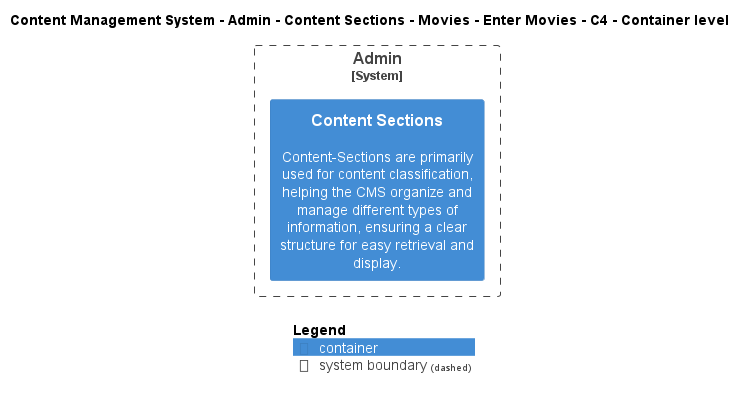

The diagram above was rendered by PlantUML. Its source (embedded in the PNG):
@startuml
!include ..\..\..\..\..\..\..\..\..\.c4s\C4_Container.puml

AddElementTag("c4interflow:lifecycle:new", $bgColor=green, $fontColor=#ffffff, $borderColor=green, $shadowing="False")
AddElementTag("c4interflow:lifecycle:changed", $bgColor=orange, $fontColor=#ffffff, $borderColor=orange, $shadowing="False")
AddElementTag("c4interflow:lifecycle:removed", $bgColor=red, $fontColor=#ffffff, $borderColor=red, $shadowing="False")

AddRelTag("c4interflow:lifecycle:new", $textColor=green, $lineColor=green)
AddRelTag("c4interflow:lifecycle:changed", $textColor=orange, $lineColor=orange)
AddRelTag("c4interflow:lifecycle:removed", $textColor=red, $lineColor=red)

SHOW_PERSON_PORTRAIT()
LAYOUT_TOP_DOWN()

skinparam linetype polyline

title Content Management System - Admin - Content Sections - Movies - Enter Movies - C4 - Container level


System_Boundary(ContentManagementSystem.SoftwareSystems.Admin, "Admin") {
    Container(ContentManagementSystem.SoftwareSystems.Admin.Containers.ContentSections, "Content Sections", "", "Content-Sections are primarily used for content classification, helping the CMS organize and manage different types of information, ensuring a clear structure for easy retrieval and display.")
}



SHOW_LEGEND()
@enduml